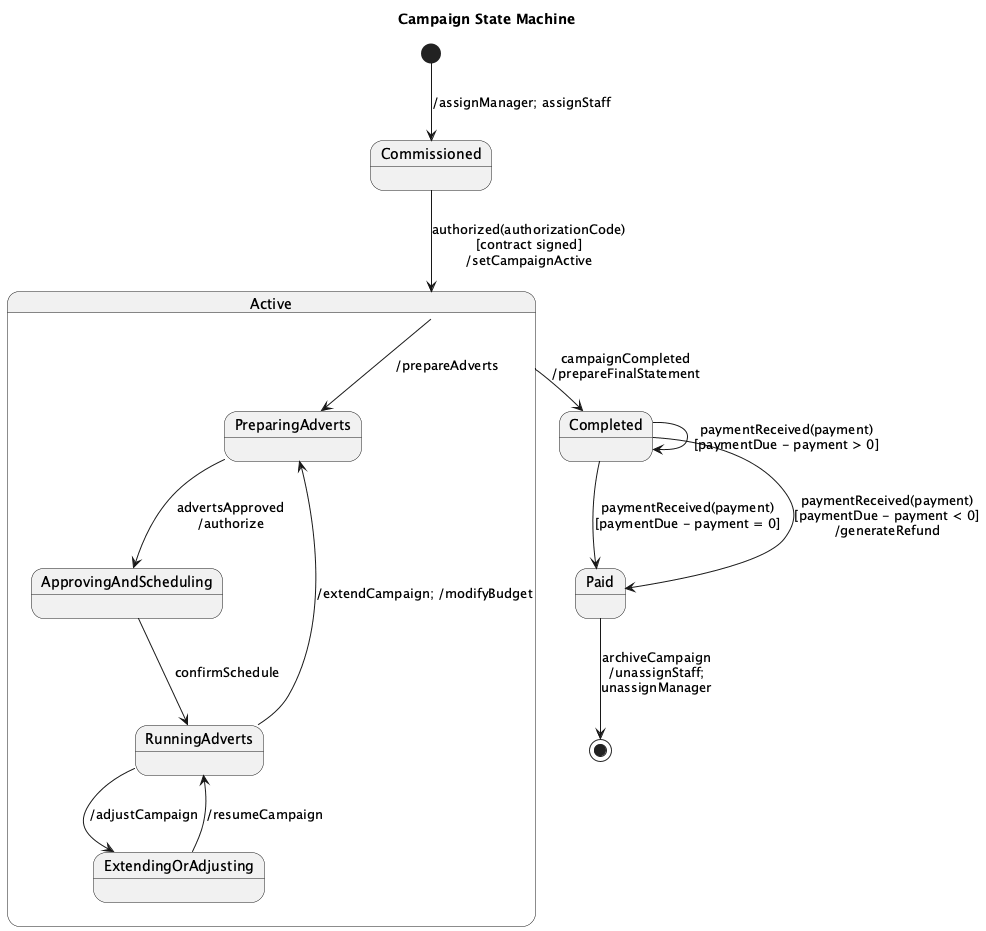

The diagram above was rendered by PlantUML. Its source (embedded in the PNG):
@startuml
title Campaign State Machine

[*] --> Commissioned : /assignManager; assignStaff
Commissioned --> Active : authorized(authorizationCode)\n[contract signed]\n/setCampaignActive

state Active {
  state PreparingAdverts
  state ApprovingAndScheduling
  state RunningAdverts
  state ExtendingOrAdjusting

  Active --> PreparingAdverts : /prepareAdverts
  PreparingAdverts --> ApprovingAndScheduling : advertsApproved\n/authorize
  ApprovingAndScheduling --> RunningAdverts : confirmSchedule
  RunningAdverts --> PreparingAdverts : /extendCampaign; /modifyBudget
  RunningAdverts --> ExtendingOrAdjusting : /adjustCampaign
  ExtendingOrAdjusting --> RunningAdverts : /resumeCampaign
}

Active --> Completed : campaignCompleted\n/prepareFinalStatement
Completed --> Paid : paymentReceived(payment)\n[paymentDue - payment = 0]
Completed --> Completed : paymentReceived(payment)\n[paymentDue - payment > 0]
Completed --> Paid : paymentReceived(payment)\n[paymentDue - payment < 0]\n/generateRefund
Paid --> [*] : archiveCampaign\n/unassignStaff;\nunassignManager
@enduml